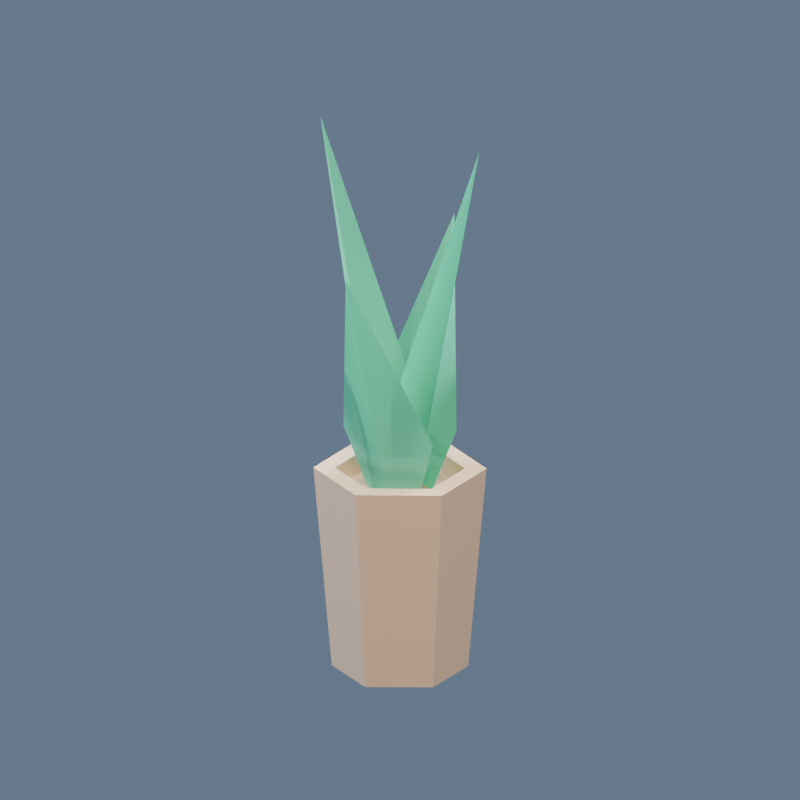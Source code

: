 # Source: alpha_planter.blend  (saved by Blender 5.2.44; exported with 4.5.12 LTS)
import bpy
from mathutils import Matrix  # noqa: F401  (used for matrix-valued properties, if any)

bpy.ops.wm.read_factory_settings(use_empty=True)
scene = bpy.context.scene
scene.name = 'Scene'

# ---- materials (node trees are filled in below, after node groups)
mat_wood = bpy.data.materials.new('wood')
mat_wood.use_backface_culling = True
mat_wood.diffuse_color = (0.8962, 0.6016, 0.3932, 1.0)
mat_wooddark = bpy.data.materials.new('woodDark')
mat_wooddark.use_backface_culling = True
mat_wooddark.diffuse_color = (0.678, 0.4559, 0.299, 1.0)
mat_plant = bpy.data.materials.new('plant')
mat_plant.use_backface_culling = True
mat_plant.diffuse_color = (0.182, 0.8208, 0.5758, 1.0)

# ---- material node trees
mat_wood.use_nodes = True; mat_wood.node_tree.nodes.clear()
_N = mat_wood.node_tree.nodes; _L = mat_wood.node_tree.links
n0 = _N.new('ShaderNodeBsdfPrincipled'); n0.name = 'Principled BSDF'; n0.location = (10, 300)
n0.inputs[0].default_value = (0.8962, 0.6016, 0.3932, 1.0)
n0.inputs[2].default_value = 1.0
n0.inputs[10].default_value = 0.005
n1 = _N.new('ShaderNodeOutputMaterial'); n1.name = 'Material Output'; n1.location = (300, 300)
_L.new(n0.outputs[0], n1.inputs[0])
n1.is_active_output = True
mat_wooddark.use_nodes = True; mat_wooddark.node_tree.nodes.clear()
_N = mat_wooddark.node_tree.nodes; _L = mat_wooddark.node_tree.links
n0 = _N.new('ShaderNodeBsdfPrincipled'); n0.name = 'Principled BSDF'; n0.location = (10, 300)
n0.inputs[0].default_value = (0.678, 0.4559, 0.299, 1.0)
n0.inputs[2].default_value = 1.0
n0.inputs[10].default_value = 0.005
n1 = _N.new('ShaderNodeOutputMaterial'); n1.name = 'Material Output'; n1.location = (300, 300)
_L.new(n0.outputs[0], n1.inputs[0])
n1.is_active_output = True
mat_plant.use_nodes = True; mat_plant.node_tree.nodes.clear()
_N = mat_plant.node_tree.nodes; _L = mat_plant.node_tree.links
n0 = _N.new('ShaderNodeBsdfPrincipled'); n0.name = 'Principled BSDF'; n0.location = (10, 300)
n0.inputs[0].default_value = (0.182, 0.8208, 0.5758, 1.0)
n0.inputs[2].default_value = 1.0
n0.inputs[10].default_value = 0.005
n1 = _N.new('ShaderNodeOutputMaterial'); n1.name = 'Material Output'; n1.location = (300, 300)
_L.new(n0.outputs[0], n1.inputs[0])
n1.is_active_output = True

# ---- world
world_coolsky = bpy.data.worlds.new('CoolSky'); scene.world = world_coolsky
world_coolsky.use_nodes = True; world_coolsky.node_tree.nodes.clear()
_N = world_coolsky.node_tree.nodes; _L = world_coolsky.node_tree.links
n0 = _N.new('ShaderNodeBackground'); n0.name = 'Background'; n0.location = (-200, 100)
n0.inputs[0].default_value = (0.18, 0.25, 0.36, 1.0)
n0.inputs[1].default_value = 0.75
n1 = _N.new('ShaderNodeOutputWorld'); n1.name = 'World Output'; n1.location = (200, 100)
_L.new(n0.outputs[0], n1.inputs[0])
n1.is_active_output = True

# ---- cameras
cam_camera = bpy.data.cameras.new('Camera')
cam_camera.type = 'ORTHO'
cam_camera.ortho_scale = 1.68

# ---- lights
light_area = bpy.data.lights.new('Area', 'AREA')
light_area.color = (1.0, 0.86, 0.7)
light_area.energy = 658.6
light_area.shape = 'DISK'
light_area.size = 3.36
light_area.size_y = 1.0
light_area_001 = bpy.data.lights.new('Area.001', 'AREA')
light_area_001.color = (0.7, 0.83, 1.0)
light_area_001.energy = 517.4
light_area_001.shape = 'DISK'
light_area_001.size = 3.36
light_area_001.size_y = 1.0
light_area_002 = bpy.data.lights.new('Area.002', 'AREA')
light_area_002.color = (0.9, 0.96, 1.0)
light_area_002.energy = 799.7
light_area_002.shape = 'DISK'
light_area_002.size = 3.36
light_area_002.size_y = 1.0

# ---- meshes
me_mesh_pottedplant = bpy.data.meshes.new('Mesh pottedPlant')
me_mesh_pottedplant.from_pydata([(0.1574, -0.09088, 0.4459), (0.1574, 0.09088, 0.4459), (0.1239, -0.07156, 0.0), (0.1239, 0.07156, 0.0), (0.1184, -0.06838, 0.4459), (0.1184, -0.06838, 0.4004), (0.1184, 0.06838, 0.4459), (0.1184, 0.06838, 0.4004), (0.1184, 0.06838, 0.4004), (-4.077e-09, 0.1368, 0.4004), (0.1184, 0.06838, 0.4459), (-4.077e-09, 0.1368, 0.4459), (4.077e-09, -0.1368, 0.4004), (0.1184, -0.06838, 0.4004), (4.077e-09, -0.1368, 0.4459), (0.1184, -0.06838, 0.4459), (-4.077e-09, 0.1368, 0.4004), (-0.1184, 0.06838, 0.4004), (-4.077e-09, 0.1368, 0.4459), (-0.1184, 0.06838, 0.4459), (-0.1184, 0.06838, 0.4459), (-0.1184, -0.06838, 0.4459), (-0.1574, -0.09088, 0.4459), (5.418e-09, -0.1818, 0.4459), (4.077e-09, -0.1368, 0.4459), (0.1184, -0.06838, 0.4459), (0.1574, -0.09088, 0.4459), (0.1574, 0.09088, 0.4459), (-0.1574, 0.09088, 0.4459), (-5.418e-09, 0.1818, 0.4459), (-4.077e-09, 0.1368, 0.4459), (0.1184, 0.06838, 0.4459), (-4.266e-09, 0.1431, 0.0), (0.1239, 0.07156, 0.0), (-5.418e-09, 0.1818, 0.4459), (0.1574, 0.09088, 0.4459), (4.266e-09, -0.1431, 0.0), (-0.1239, -0.07156, 0.0), (5.418e-09, -0.1818, 0.4459), (-0.1574, -0.09088, 0.4459), (-0.1184, -0.06838, 0.4004), (-0.1184, -0.06838, 0.4459), (-0.1184, 0.06838, 0.4004), (-0.1184, 0.06838, 0.4459), (-0.1239, 0.07156, 0.0), (-0.1239, -0.07156, 0.0), (-4.266e-09, 0.1431, 0.0), (4.266e-09, -0.1431, 0.0), (0.1239, 0.07156, 0.0), (0.1239, -0.07156, 0.0), (0.1239, -0.07156, 0.0), (4.266e-09, -0.1431, 0.0), (0.1574, -0.09088, 0.4459), (5.418e-09, -0.1818, 0.4459), (-0.1184, -0.06838, 0.4004), (4.077e-09, -0.1368, 0.4004), (-0.1184, -0.06838, 0.4459), (4.077e-09, -0.1368, 0.4459), (-0.1239, 0.07156, 0.0), (-4.266e-09, 0.1431, 0.0), (-0.1574, 0.09088, 0.4459), (-5.418e-09, 0.1818, 0.4459), (-0.1574, -0.09088, 0.4459), (-0.1239, -0.07156, 0.0), (-0.1574, 0.09088, 0.4459), (-0.1239, 0.07156, 0.0), (-0.1184, 0.06838, 0.4004), (-4.077e-09, 0.1368, 0.4004), (-0.1184, -0.06838, 0.4004), (4.077e-09, -0.1368, 0.4004), (0.1184, 0.06838, 0.4004), (0.1184, -0.06838, 0.4004)], [], [(2, 1, 0), (1, 2, 3), (6, 5, 4), (5, 6, 7), (10, 9, 8), (9, 10, 11), (14, 13, 12), (13, 14, 15), (18, 17, 16), (17, 18, 19), (22, 21, 20), (21, 22, 23), (21, 23, 24), (24, 23, 25), (25, 23, 26), (25, 26, 27), (20, 28, 22), (28, 20, 29), (29, 20, 30), (29, 30, 27), (27, 30, 31), (27, 31, 25), (34, 33, 32), (33, 34, 35), (38, 37, 36), (37, 38, 39), (42, 41, 40), (41, 42, 43), (46, 45, 44), (45, 46, 47), (47, 46, 48), (47, 48, 49), (52, 51, 50), (51, 52, 53), (56, 55, 54), (55, 56, 57), (60, 59, 58), (59, 60, 61), (64, 63, 62), (63, 64, 65), (68, 67, 66), (67, 68, 69), (67, 69, 70), (70, 69, 71)])
me_mesh_pottedplant.polygons.foreach_set('material_index', [0, 0, 0, 0, 0, 0, 0, 0, 0, 0, 0, 0, 0, 0, 0, 0, 0, 0, 0, 0, 0, 0, 0, 0, 0, 0, 0, 0, 0, 0, 0, 0, 0, 0, 0, 0, 0, 0, 0, 0, 1, 1, 1, 1])
_uv = me_mesh_pottedplant.uv_layers.new(name='UVMap')
_uv.uv.foreach_set('vector', [-0.7677, 0.09951, 0.975, 4.897, -0.975, 4.897, 0.975, 4.897, -0.7677, 0.09951, 0.7677, 0.09951, -0.7336, 4.784, 0.7336, 4.296, 0.7336, 4.784, 0.7336, 4.296, -0.7336, 4.784, -0.7336, 4.296, 0.7336, 4.784, -0.7336, 4.296, 0.7336, 4.296, -0.7336, 4.296, 0.7336, 4.784, -0.7336, 4.784, 0.7336, 4.784, -0.7336, 4.296, 0.7336, 4.296, -0.7336, 4.296, 0.7336, 4.784, -0.7336, 4.784, 0.7336, 4.784, -0.7336, 4.296, 0.7336, 4.296, -0.7336, 4.296, 0.7336, 4.784, -0.7336, 4.784, -1.689, -0.975, -1.271, -0.7336, -1.271, 0.7336, -1.271, -0.7336, -1.689, -0.975, 5.813e-08, -1.95, -1.271, -0.7336, 5.813e-08, -1.95, 4.374e-08, -1.467, 4.374e-08, -1.467, 5.813e-08, -1.95, 1.271, -0.7336, 1.271, -0.7336, 5.813e-08, -1.95, 1.689, -0.975, 1.271, -0.7336, 1.689, -0.975, 1.689, 0.975, -1.271, 0.7336, -1.689, 0.975, -1.689, -0.975, -1.689, 0.975, -1.271, 0.7336, -5.813e-08, 1.95, -5.813e-08, 1.95, -1.271, 0.7336, -4.374e-08, 1.467, -5.813e-08, 1.95, -4.374e-08, 1.467, 1.689, 0.975, 1.689, 0.975, -4.374e-08, 1.467, 1.271, 0.7336, 1.689, 0.975, 1.271, 0.7336, 1.271, -0.7336, 0.975, 4.897, -0.7677, 0.09951, 0.7677, 0.09951, -0.7677, 0.09951, 0.975, 4.897, -0.975, 4.897, 0.975, 4.897, -0.7677, 0.09951, 0.7677, 0.09951, -0.7677, 0.09951, 0.975, 4.897, -0.975, 4.897, 0.7336, 4.296, -0.7336, 4.784, -0.7336, 4.296, -0.7336, 4.784, 0.7336, 4.296, 0.7336, 4.784, 4.577e-08, 1.535, 1.33, -0.7677, 1.33, 0.7677, 1.33, -0.7677, 4.577e-08, 1.535, -4.577e-08, -1.535, -4.577e-08, -1.535, 4.577e-08, 1.535, -1.33, 0.7677, -4.577e-08, -1.535, -1.33, 0.7677, -1.33, -0.7677, 0.975, 4.897, -0.7677, 0.09951, 0.7677, 0.09951, -0.7677, 0.09951, 0.975, 4.897, -0.975, 4.897, 0.7336, 4.784, -0.7336, 4.296, 0.7336, 4.296, -0.7336, 4.296, 0.7336, 4.784, -0.7336, 4.784, 0.975, 4.897, -0.7677, 0.09951, 0.7677, 0.09951, -0.7677, 0.09951, 0.975, 4.897, -0.975, 4.897, -0.975, 4.897, 0.7677, 0.09951, 0.975, 4.897, 0.7677, 0.09951, -0.975, 4.897, -0.7677, 0.09951, -1.271, -0.7336, -4.374e-08, 1.467, -1.271, 0.7336, -4.374e-08, 1.467, -1.271, -0.7336, 4.374e-08, -1.467, -4.374e-08, 1.467, 4.374e-08, -1.467, 1.271, 0.7336, 1.271, 0.7336, 4.374e-08, -1.467, 1.271, -0.7336])
me_mesh_pottedplant.materials.append(mat_wood)
me_mesh_pottedplant.materials.append(mat_wooddark)
me_mesh_pottedplant.update()
me_mesh_pottedplant.normals_split_custom_set([tuple(v) for v in zip(*[iter([0.9972, 0.0, -0.07483, 0.9972, 0.0, -0.07483, 0.9972, 0.0, -0.07483, 0.9972, 0.0, -0.07483, 0.9972, 0.0, -0.07483, 0.9972, 0.0, -0.07483, -1.0, 0.0, 0.0, -1.0, 0.0, 0.0, -1.0, 0.0, 0.0, -1.0, 0.0, 0.0, -1.0, 0.0, 0.0, -1.0, 0.0, 0.0, -0.5, -0.866, 0.0, -0.5, -0.866, 0.0, -0.5, -0.866, 0.0, -0.5, -0.866, 0.0, -0.5, -0.866, 0.0, -0.5, -0.866, 0.0, -0.5, 0.866, 0.0, -0.5, 0.866, 0.0, -0.5, 0.866, 0.0, -0.5, 0.866, 0.0, -0.5, 0.866, 0.0, -0.5, 0.866, 0.0, 0.5, -0.866, 0.0, 0.5, -0.866, 0.0, 0.5, -0.866, 0.0, 0.5, -0.866, 0.0, 0.5, -0.866, 0.0, 0.5, -0.866, 0.0, 2.796e-06, 0.0, 1.0, 2.796e-06, 0.0, 1.0, 2.796e-06, 0.0, 1.0, 0.0, 0.0, 1.0, 0.0, 0.0, 1.0, 0.0, 0.0, 1.0, 0.0, 0.0, 1.0, 0.0, 0.0, 1.0, 0.0, 0.0, 1.0, 0.0, 0.0, 1.0, 0.0, 0.0, 1.0, 0.0, 0.0, 1.0, 0.0, 0.0, 1.0, 0.0, 0.0, 1.0, 0.0, 0.0, 1.0, 0.0, 0.0, 1.0, 0.0, 0.0, 1.0, 0.0, 0.0, 1.0, 0.0, 0.0, 1.0, 0.0, 0.0, 1.0, 0.0, 0.0, 1.0, 0.0, 0.0, 1.0, 0.0, 0.0, 1.0, 0.0, 0.0, 1.0, 0.0, 0.0, 1.0, 0.0, 0.0, 1.0, 0.0, 0.0, 1.0, 0.0, 0.0, 1.0, 0.0, 0.0, 1.0, 0.0, 0.0, 1.0, 0.0, 0.0, 1.0, 0.0, 0.0, 1.0, 0.0, 0.0, 1.0, -2.796e-06, 0.0, 1.0, -2.796e-06, 0.0, 1.0, -2.796e-06, 0.0, 1.0, 0.4986, 0.8636, -0.07483, 0.4986, 0.8636, -0.07483, 0.4986, 0.8636, -0.07483, 0.4986, 0.8636, -0.07483, 0.4986, 0.8636, -0.07483, 0.4986, 0.8636, -0.07483, -0.4986, -0.8636, -0.07483, -0.4986, -0.8636, -0.07483, -0.4986, -0.8636, -0.07483, -0.4986, -0.8636, -0.07483, -0.4986, -0.8636, -0.07483, -0.4986, -0.8636, -0.07483, 1.0, 0.0, 0.0, 1.0, 0.0, 0.0, 1.0, 0.0, 0.0, 1.0, 0.0, 0.0, 1.0, 0.0, 0.0, 1.0, 0.0, 0.0, 0.0, 0.0, -1.0, 0.0, 0.0, -1.0, 0.0, 0.0, -1.0, 0.0, 0.0, -1.0, 0.0, 0.0, -1.0, 0.0, 0.0, -1.0, 0.0, 0.0, -1.0, 0.0, 0.0, -1.0, 0.0, 0.0, -1.0, 0.0, 0.0, -1.0, 0.0, 0.0, -1.0, 0.0, 0.0, -1.0, 0.4986, -0.8636, -0.07483, 0.4986, -0.8636, -0.07483, 0.4986, -0.8636, -0.07483, 0.4986, -0.8636, -0.07483, 0.4986, -0.8636, -0.07483, 0.4986, -0.8636, -0.07483, 0.5, 0.866, 0.0, 0.5, 0.866, 0.0, 0.5, 0.866, 0.0, 0.5, 0.866, 0.0, 0.5, 0.866, 0.0, 0.5, 0.866, 0.0, -0.4986, 0.8636, -0.07483, -0.4986, 0.8636, -0.07483, -0.4986, 0.8636, -0.07483, -0.4986, 0.8636, -0.07483, -0.4986, 0.8636, -0.07483, -0.4986, 0.8636, -0.07483, -0.9972, 0.0, -0.07483, -0.9972, 0.0, -0.07483, -0.9972, 0.0, -0.07483, -0.9972, 0.0, -0.07483, -0.9972, 0.0, -0.07483, -0.9972, 0.0, -0.07483, 2.3e-07, 0.0, 1.0, 2.3e-07, 0.0, 1.0, 2.3e-07, 0.0, 1.0, -3.45e-07, 0.0, 1.0, -3.45e-07, 0.0, 1.0, -3.45e-07, 0.0, 1.0, 4.6e-07, 0.0, 1.0, 4.6e-07, 0.0, 1.0, 4.6e-07, 0.0, 1.0, -2.3e-07, 0.0, 1.0, -2.3e-07, 0.0, 1.0, -2.3e-07, 0.0, 1.0])] * 3)])
me_mesh_plant = bpy.data.meshes.new('Mesh plant')
me_mesh_plant.from_pydata([(0.0, 0.2215, 0.9831), (0.1945, 0.2215, 0.0), (0.1526, 0.3114, 0.4306), (0.1526, 0.3114, 0.4306), (0.1945, 0.2215, 0.0), (0.0, 0.2215, 0.9831), (0.1945, 0.2215, 0.0), (0.3042, 0.2692, 0.319), (0.1945, 0.443, 0.7282), (0.1945, 0.443, 0.7282), (0.3042, 0.2692, 0.319), (0.1945, 0.2215, 0.0), (0.1945, 0.2215, 0.0), (0.08488, 0.1738, 0.319), (0.1945, 0.0, 0.7282), (0.1945, 0.0, 0.7282), (0.08488, 0.1738, 0.319), (0.1945, 0.2215, 0.0), (0.1945, 0.2215, 0.0), (0.2365, 0.1316, 0.4306), (0.3891, 0.2215, 0.9831), (0.3891, 0.2215, 0.9831), (0.2365, 0.1316, 0.4306), (0.1945, 0.2215, 0.0), (0.3042, 0.1738, 0.319), (0.1945, 0.2215, 0.0), (0.1945, 0.0, 0.7282), (0.1945, 0.0, 0.7282), (0.1945, 0.2215, 0.0), (0.3042, 0.1738, 0.319), (0.1945, 0.2215, 0.0), (0.3891, 0.2215, 0.9831), (0.2365, 0.3114, 0.4306), (0.2365, 0.3114, 0.4306), (0.3891, 0.2215, 0.9831), (0.1945, 0.2215, 0.0), (0.0, 0.2215, 0.9831), (0.1526, 0.1316, 0.4306), (0.1945, 0.2215, 0.0), (0.1945, 0.2215, 0.0), (0.1526, 0.1316, 0.4306), (0.0, 0.2215, 0.9831), (0.08488, 0.2692, 0.319), (0.1945, 0.2215, 0.0), (0.1945, 0.443, 0.7282), (0.1945, 0.443, 0.7282), (0.1945, 0.2215, 0.0), (0.08488, 0.2692, 0.319)], [], [(2, 1, 0), (5, 4, 3), (8, 7, 6), (11, 10, 9), (14, 13, 12), (17, 16, 15), (20, 19, 18), (23, 22, 21), (26, 25, 24), (29, 28, 27), (32, 31, 30), (35, 34, 33), (38, 37, 36), (41, 40, 39), (44, 43, 42), (47, 46, 45)])
me_mesh_plant.polygons.foreach_set('use_smooth', [0, 0, 1, 1, 1, 1, 0, 0, 0, 1, 0, 0, 0, 0, 1, 1])
_uv = me_mesh_plant.uv_layers.new(name='UVMap')
_uv.uv.foreach_set('vector', [-7.441, 9.087, -6.094, -0.298, -4.282, 21.13, -4.282, 21.13, -6.094, -0.298, -7.441, 9.087, 0.09133, 17.83, -3.584, 8.719, -1.858, 1.617, -1.858, 1.617, -3.584, 8.719, 0.09133, 17.83, 3.807, 14.6, 0.1319, 5.486, 1.858, -1.617, 1.858, -1.617, 0.1319, 5.486, 3.807, 14.6, 7.906, 21.72, 4.747, 9.683, 6.094, 0.298, 6.094, 0.298, 4.747, 9.683, 7.906, 21.72, 3.807, 15.51, 5.756, -0.7013, 7.483, 6.401, 7.483, 6.401, 5.756, -0.7013, 3.807, 15.51, 3.818, 10.41, 0.6585, 22.45, 2.47, 1.022, 2.47, 1.022, 0.6585, 22.45, 3.818, 10.41, -2.47, -1.022, -1.123, 8.363, -4.282, 20.4, -4.282, 20.4, -1.123, 8.363, -2.47, -1.022, -7.706, 16.92, -5.756, 0.7013, -4.03, 7.804, -4.03, 7.804, -5.756, 0.7013, -7.706, 16.92])
me_mesh_plant.materials.append(mat_plant)
me_mesh_plant.update()
me_mesh_plant.normals_split_custom_set([tuple(v) for v in zip(*[iter([-0.8869, 0.4273, -0.1755, -0.8869, 0.4273, -0.1755, -0.8869, 0.4273, -0.1755, 0.8869, -0.4273, 0.1755, 0.8869, -0.4273, 0.1755, 0.8869, -0.4273, 0.1755, 0.3952, 0.8788, -0.2673, 0.3952, 0.8788, -0.2673, 0.3952, 0.8788, -0.2673, -0.3952, -0.8788, 0.2673, -0.3952, -0.8788, 0.2673, -0.3952, -0.8788, 0.2673, -0.3952, -0.8788, -0.2673, -0.3952, -0.8788, -0.2673, -0.3952, -0.8788, -0.2673, 0.3952, 0.8788, 0.2673, 0.3952, 0.8788, 0.2673, 0.3952, 0.8788, 0.2673, 0.8869, -0.4273, -0.1755, 0.8869, -0.4273, -0.1755, 0.8869, -0.4273, -0.1755, -0.8869, 0.4273, 0.1755, -0.8869, 0.4273, 0.1755, -0.8869, 0.4273, 0.1755, 0.3952, -0.8788, -0.2673, 0.3952, -0.8788, -0.2673, 0.3952, -0.8788, -0.2673, -0.3952, 0.8788, 0.2673, -0.3952, 0.8788, 0.2673, -0.3952, 0.8788, 0.2673, 0.8869, 0.4273, -0.1755, 0.8869, 0.4273, -0.1755, 0.8869, 0.4273, -0.1755, -0.8869, -0.4273, 0.1755, -0.8869, -0.4273, 0.1755, -0.8869, -0.4273, 0.1755, -0.8869, -0.4273, -0.1755, -0.8869, -0.4273, -0.1755, -0.8869, -0.4273, -0.1755, 0.8869, 0.4273, 0.1755, 0.8869, 0.4273, 0.1755, 0.8869, 0.4273, 0.1755, -0.3952, 0.8788, -0.2673, -0.3952, 0.8788, -0.2673, -0.3952, 0.8788, -0.2673, 0.3952, -0.8788, 0.2673, 0.3952, -0.8788, 0.2673, 0.3952, -0.8788, 0.2673])] * 3)])

# ---- objects
ob_planter_pottedplant_clone = bpy.data.objects.new('planter_pottedPlant(Clone)', me_mesh_pottedplant)
ob_planter_plant = bpy.data.objects.new('planter_plant', me_mesh_plant)
ob_warmkey = bpy.data.objects.new('WarmKey', light_area)
ob_coolfill = bpy.data.objects.new('CoolFill', light_area_001)
ob_rim = bpy.data.objects.new('Rim', light_area_002)
ob_qa_camera = bpy.data.objects.new('QA_Camera', cam_camera)

# ---- transforms, parenting, visibility, modifiers, constraints
ob_planter_pottedplant_clone.location = (0.0, 0.0, 0.0)
ob_planter_pottedplant_clone.rotation_mode = 'QUATERNION'
ob_planter_pottedplant_clone.rotation_quaternion = (1.0, 0.0, 0.0, 0.0)
ob_planter_plant.parent = ob_planter_pottedplant_clone
ob_planter_plant.location = (-0.1945, -0.2215, 0.2169)
ob_planter_plant.rotation_mode = 'QUATERNION'
ob_planter_plant.rotation_quaternion = (1.0, 0.0, 0.0, 0.0)
ob_warmkey.location = (3.36, -4.2, 6.48)
ob_warmkey.rotation_euler = (0.7409, -2.306e-08, 0.6747)
ob_coolfill.location = (-3.36, -0.84, 4.8)
ob_coolfill.rotation_euler = (0.6896, -3.45e-09, -1.326)
ob_rim.location = (0.84, 4.2, 6.48)
ob_rim.rotation_euler = (0.6296, -4.938e-08, 2.944)
ob_qa_camera.location = (2.412, -4.02, 2.449)
ob_qa_camera.rotation_euler = (1.195, -7.697e-08, 0.5404)

# ---- collection membership
scene.collection.objects.link(ob_planter_pottedplant_clone)
scene.collection.objects.link(ob_planter_plant)
scene.collection.objects.link(ob_warmkey)
scene.collection.objects.link(ob_coolfill)
scene.collection.objects.link(ob_rim)
scene.collection.objects.link(ob_qa_camera)

# ---- scene / render settings (as saved in the file)
scene.camera = ob_qa_camera
scene.frame_start = 1; scene.frame_end = 250; scene.frame_set(1)
scene.render.engine = 'BLENDER_EEVEE_NEXT'
scene.render.resolution_x = 512
scene.render.resolution_y = 512
scene.render.fps = 30
scene.render.film_transparent = True
scene.render.bake_bias = 0.0
scene.render.bake_samples = 0
scene.render.compositor_device = 'GPU'
scene.eevee.use_volume_custom_range = False
scene.eevee.fast_gi_thickness_near = 0.1
scene.eevee.fast_gi_thickness_far = 0.0
scene.eevee.ray_tracing_options.screen_trace_thickness = 0.1
bpy.context.view_layer.update()
